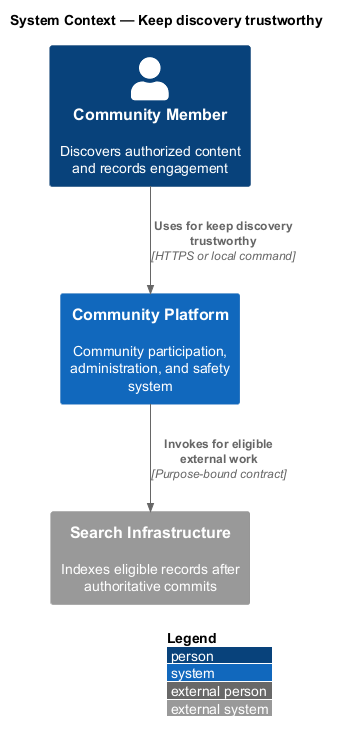

The diagram above was rendered by PlantUML. Its source (embedded in the PNG):
@startuml
!include <C4/C4_Context>
LAYOUT_WITH_LEGEND()
title System Context — Keep discovery trustworthy

Person(actor, "Community Member", "Discovers authorized content and records engagement")
System(system, "Community Platform", "Community participation, administration, and safety system")
System_Ext(external, "Search Infrastructure", "Indexes eligible records after authoritative commits")

Rel(actor, system, "Uses for keep discovery trustworthy", "HTTPS or local command")
Rel(system, external, "Invokes for eligible external work", "Purpose-bound contract")
@enduml